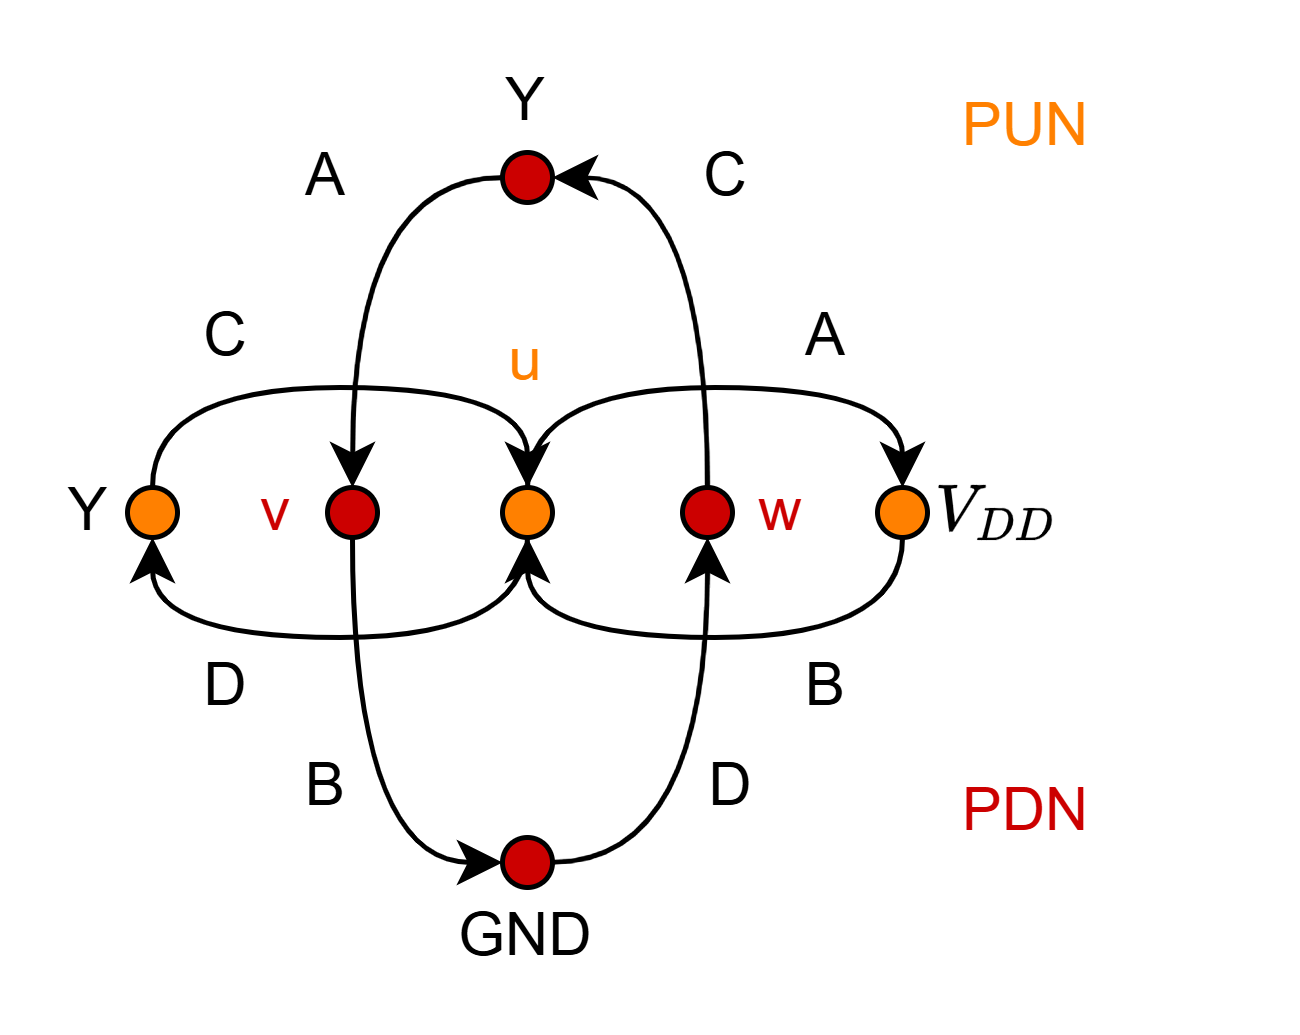

The diagram above was exported from draw.io. Its source (the exported page's mxGraphModel, read from the mxfile embedded in the PNG):
<mxGraphModel dx="982" dy="523" grid="1" gridSize="10" guides="1" tooltips="1" connect="1" arrows="1" fold="1" page="1" pageScale="1" pageWidth="850" pageHeight="1100" math="1" shadow="0">
  <root>
    <mxCell id="0" />
    <mxCell id="1" parent="0" />
    <mxCell id="2" value="" style="group" vertex="1" connectable="0" parent="1">
      <mxGeometry x="300" y="90" width="240" height="187" as="geometry" />
    </mxCell>
    <mxCell id="3" value="" style="ellipse;whiteSpace=wrap;html=1;aspect=fixed;fillColor=#CC0000;container=0;" vertex="1" parent="2">
      <mxGeometry x="90" y="20" width="10" height="10" as="geometry" />
    </mxCell>
    <mxCell id="4" value="" style="ellipse;whiteSpace=wrap;html=1;aspect=fixed;fillColor=#FF8000;container=0;" vertex="1" parent="2">
      <mxGeometry x="90" y="87" width="10" height="10" as="geometry" />
    </mxCell>
    <mxCell id="5" value="" style="ellipse;whiteSpace=wrap;html=1;aspect=fixed;fillColor=#CC0000;container=0;" vertex="1" parent="2">
      <mxGeometry x="90" y="157" width="10" height="10" as="geometry" />
    </mxCell>
    <mxCell id="6" value="" style="endArrow=none;html=1;rounded=0;entryX=0;entryY=0.5;entryDx=0;entryDy=0;exitX=1;exitY=0.5;exitDx=0;exitDy=0;edgeStyle=orthogonalEdgeStyle;elbow=vertical;curved=1;startArrow=classic;startFill=1;" edge="1" parent="2" source="3" target="21">
      <mxGeometry width="50" height="50" relative="1" as="geometry">
        <mxPoint x="-10" y="27" as="sourcePoint" />
        <mxPoint x="40" y="-23" as="targetPoint" />
      </mxGeometry>
    </mxCell>
    <mxCell id="7" value="" style="endArrow=none;html=1;rounded=0;entryX=0;entryY=0.5;entryDx=0;entryDy=0;exitX=0;exitY=0.5;exitDx=0;exitDy=0;edgeStyle=orthogonalEdgeStyle;curved=1;startArrow=classic;startFill=1;" edge="1" parent="2" source="19" target="3">
      <mxGeometry width="50" height="50" relative="1" as="geometry">
        <mxPoint x="100" y="97" as="sourcePoint" />
        <mxPoint x="110" y="147" as="targetPoint" />
      </mxGeometry>
    </mxCell>
    <mxCell id="8" value="" style="endArrow=none;html=1;rounded=0;entryX=1;entryY=0.5;entryDx=0;entryDy=0;exitX=0;exitY=0.5;exitDx=0;exitDy=0;edgeStyle=orthogonalEdgeStyle;curved=1;startArrow=classic;startFill=1;" edge="1" parent="2" source="5" target="19">
      <mxGeometry width="50" height="50" relative="1" as="geometry">
        <mxPoint x="110" y="102" as="sourcePoint" />
        <mxPoint x="110" y="162" as="targetPoint" />
      </mxGeometry>
    </mxCell>
    <mxCell id="9" value="Y" style="text;html=1;align=center;verticalAlign=middle;whiteSpace=wrap;rounded=0;rotation=0;container=0;" vertex="1" parent="2">
      <mxGeometry y="82" width="15" height="20" as="geometry" />
    </mxCell>
    <mxCell id="10" value="$$V_{DD}$$" style="text;html=1;align=center;verticalAlign=middle;whiteSpace=wrap;rounded=0;rotation=0;container=0;" vertex="1" parent="2">
      <mxGeometry x="175" y="82" width="30" height="20" as="geometry" />
    </mxCell>
    <mxCell id="11" value="GND" style="text;html=1;align=center;verticalAlign=middle;whiteSpace=wrap;rounded=0;rotation=0;container=0;" vertex="1" parent="2">
      <mxGeometry x="80" y="167" width="30" height="20" as="geometry" />
    </mxCell>
    <mxCell id="12" value="Y" style="text;html=1;align=center;verticalAlign=middle;whiteSpace=wrap;rounded=0;rotation=0;container=0;" vertex="1" parent="2">
      <mxGeometry x="85" width="20" height="20" as="geometry" />
    </mxCell>
    <mxCell id="13" value="D" style="text;html=1;align=center;verticalAlign=middle;whiteSpace=wrap;rounded=0;rotation=0;container=0;" vertex="1" parent="2">
      <mxGeometry x="126" y="137" width="20" height="20" as="geometry" />
    </mxCell>
    <mxCell id="14" value="B" style="text;html=1;align=center;verticalAlign=middle;whiteSpace=wrap;rounded=0;rotation=0;container=0;" vertex="1" parent="2">
      <mxGeometry x="45" y="137" width="20" height="20" as="geometry" />
    </mxCell>
    <mxCell id="15" value="" style="endArrow=classic;html=1;rounded=0;exitX=1;exitY=0.5;exitDx=0;exitDy=0;entryX=0.5;entryY=1;entryDx=0;entryDy=0;startArrow=none;startFill=0;endFill=1;edgeStyle=orthogonalEdgeStyle;curved=1;" edge="1" parent="2" source="18" target="4">
      <mxGeometry width="50" height="50" relative="1" as="geometry">
        <mxPoint x="-80" y="7" as="sourcePoint" />
        <mxPoint x="-30" y="57" as="targetPoint" />
        <Array as="points">
          <mxPoint x="170" y="117" />
          <mxPoint x="95" y="117" />
        </Array>
      </mxGeometry>
    </mxCell>
    <mxCell id="16" value="" style="endArrow=none;html=1;rounded=1;entryX=0.5;entryY=1;entryDx=0;entryDy=0;exitX=1;exitY=0.5;exitDx=0;exitDy=0;startArrow=classic;startFill=1;endFill=1;edgeStyle=orthogonalEdgeStyle;curved=1;" edge="1" parent="2" source="20" target="4">
      <mxGeometry width="50" height="50" relative="1" as="geometry">
        <mxPoint x="89" y="138" as="sourcePoint" />
        <mxPoint x="-30" y="217" as="targetPoint" />
        <Array as="points">
          <mxPoint x="20" y="117" />
          <mxPoint x="95" y="117" />
        </Array>
      </mxGeometry>
    </mxCell>
    <mxCell id="17" value="" style="endArrow=classic;html=1;rounded=0;entryX=0.5;entryY=0;entryDx=0;entryDy=0;exitX=0;exitY=0.5;exitDx=0;exitDy=0;startFill=0;startArrow=none;endFill=1;edgeStyle=orthogonalEdgeStyle;curved=1;" edge="1" parent="2" source="20" target="4">
      <mxGeometry width="50" height="50" relative="1" as="geometry">
        <mxPoint x="81" y="138" as="sourcePoint" />
        <mxPoint x="39" y="106" as="targetPoint" />
        <Array as="points">
          <mxPoint x="20" y="67" />
          <mxPoint x="95" y="67" />
        </Array>
      </mxGeometry>
    </mxCell>
    <mxCell id="18" value="" style="ellipse;whiteSpace=wrap;html=1;aspect=fixed;rotation=90;fillColor=#FF8000;container=0;" vertex="1" parent="2">
      <mxGeometry x="165" y="87" width="10" height="10" as="geometry" />
    </mxCell>
    <mxCell id="19" value="" style="ellipse;whiteSpace=wrap;html=1;aspect=fixed;rotation=90;fillColor=#CC0000;container=0;" vertex="1" parent="2">
      <mxGeometry x="55" y="87" width="10" height="10" as="geometry" />
    </mxCell>
    <mxCell id="20" value="" style="ellipse;whiteSpace=wrap;html=1;aspect=fixed;rotation=90;fillColor=#FF8000;container=0;" vertex="1" parent="2">
      <mxGeometry x="15" y="87" width="10" height="10" as="geometry" />
    </mxCell>
    <mxCell id="21" value="" style="ellipse;whiteSpace=wrap;html=1;aspect=fixed;rotation=90;fillColor=#CC0000;container=0;" vertex="1" parent="2">
      <mxGeometry x="126" y="87" width="10" height="10" as="geometry" />
    </mxCell>
    <mxCell id="22" value="" style="endArrow=none;html=1;rounded=0;entryX=0.5;entryY=0;entryDx=0;entryDy=0;exitX=0;exitY=0.5;exitDx=0;exitDy=0;startArrow=classic;startFill=1;edgeStyle=orthogonalEdgeStyle;curved=1;" edge="1" parent="2" source="18" target="4">
      <mxGeometry width="50" height="50" relative="1" as="geometry">
        <mxPoint x="164.99" y="80.4999999999946" as="sourcePoint" />
        <mxPoint x="98.5255339059297" y="81.96446609407036" as="targetPoint" />
        <Array as="points">
          <mxPoint x="170" y="67" />
          <mxPoint x="95" y="67" />
        </Array>
      </mxGeometry>
    </mxCell>
    <mxCell id="23" value="v" style="text;html=1;align=center;verticalAlign=middle;whiteSpace=wrap;rounded=0;rotation=0;fontColor=#CC0000;container=0;" vertex="1" parent="2">
      <mxGeometry x="35" y="82" width="20" height="20" as="geometry" />
    </mxCell>
    <mxCell id="24" value="&lt;font style=&quot;&quot;&gt;w&lt;/font&gt;" style="text;html=1;align=center;verticalAlign=middle;whiteSpace=wrap;rounded=0;rotation=0;fontColor=#CC0000;container=0;" vertex="1" parent="2">
      <mxGeometry x="136" y="82" width="20" height="20" as="geometry" />
    </mxCell>
    <mxCell id="25" value="A" style="text;html=1;align=center;verticalAlign=middle;whiteSpace=wrap;rounded=0;rotation=0;container=0;" vertex="1" parent="2">
      <mxGeometry x="145" y="47" width="20" height="20" as="geometry" />
    </mxCell>
    <mxCell id="26" value="B" style="text;html=1;align=center;verticalAlign=middle;whiteSpace=wrap;rounded=0;rotation=0;container=0;" vertex="1" parent="2">
      <mxGeometry x="145" y="117" width="20" height="20" as="geometry" />
    </mxCell>
    <mxCell id="27" value="A" style="text;html=1;align=center;verticalAlign=middle;whiteSpace=wrap;rounded=0;rotation=0;container=0;" vertex="1" parent="2">
      <mxGeometry x="45" y="15" width="20" height="20" as="geometry" />
    </mxCell>
    <mxCell id="28" value="C" style="text;html=1;align=center;verticalAlign=middle;whiteSpace=wrap;rounded=0;rotation=0;container=0;" vertex="1" parent="2">
      <mxGeometry x="125" y="15" width="20" height="20" as="geometry" />
    </mxCell>
    <mxCell id="29" value="D" style="text;html=1;align=center;verticalAlign=middle;whiteSpace=wrap;rounded=0;rotation=0;container=0;" vertex="1" parent="2">
      <mxGeometry x="25" y="117" width="20" height="20" as="geometry" />
    </mxCell>
    <mxCell id="30" value="C" style="text;html=1;align=center;verticalAlign=middle;whiteSpace=wrap;rounded=0;rotation=0;container=0;" vertex="1" parent="2">
      <mxGeometry x="25" y="47" width="20" height="20" as="geometry" />
    </mxCell>
    <mxCell id="31" value="u" style="text;html=1;align=center;verticalAlign=middle;whiteSpace=wrap;rounded=0;rotation=0;fontColor=#FF8000;container=0;" vertex="1" parent="2">
      <mxGeometry x="85" y="52" width="20" height="20" as="geometry" />
    </mxCell>
    <mxCell id="32" value="" style="endArrow=none;html=1;rounded=0;exitX=1;exitY=0.5;exitDx=0;exitDy=0;entryX=1;entryY=0.5;entryDx=0;entryDy=0;edgeStyle=orthogonalEdgeStyle;curved=1;startArrow=classic;startFill=1;" edge="1" parent="2" source="21" target="5">
      <mxGeometry width="50" height="50" relative="1" as="geometry">
        <mxPoint x="110" y="22" as="sourcePoint" />
        <mxPoint x="125" y="147" as="targetPoint" />
      </mxGeometry>
    </mxCell>
    <mxCell id="33" value="&lt;font style=&quot;color: rgb(255, 128, 0);&quot;&gt;PUN&lt;/font&gt;" style="text;html=1;align=center;verticalAlign=middle;whiteSpace=wrap;rounded=0;" vertex="1" parent="2">
      <mxGeometry x="165" width="60" height="30" as="geometry" />
    </mxCell>
    <mxCell id="34" value="&lt;font style=&quot;color: rgb(204, 0, 0);&quot;&gt;PDN&lt;/font&gt;" style="text;html=1;align=center;verticalAlign=middle;whiteSpace=wrap;rounded=0;" vertex="1" parent="2">
      <mxGeometry x="165" y="137" width="60" height="30" as="geometry" />
    </mxCell>
  </root>
</mxGraphModel>